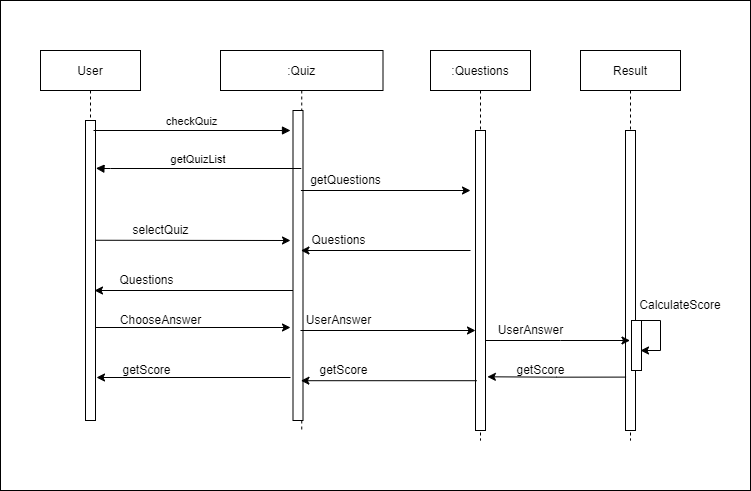

The diagram above was exported from draw.io. Its source (the exported page's mxGraphModel, read from the mxfile embedded in the PNG):
<mxGraphModel dx="1197" dy="600" grid="1" gridSize="10" guides="1" tooltips="1" connect="1" arrows="1" fold="1" page="1" pageScale="1" pageWidth="850" pageHeight="1100" math="0" shadow="0">
  <root>
    <mxCell id="0" />
    <mxCell id="1" parent="0" />
    <mxCell id="ftxTORr8hykoTz0Lik29-45" value="" style="rounded=0;whiteSpace=wrap;html=1;" vertex="1" parent="1">
      <mxGeometry x="80" y="30" width="750" height="490" as="geometry" />
    </mxCell>
    <mxCell id="3nuBFxr9cyL0pnOWT2aG-1" value="User" style="shape=umlLifeline;perimeter=lifelinePerimeter;container=1;collapsible=0;recursiveResize=0;rounded=0;shadow=0;strokeWidth=1;" parent="1" vertex="1">
      <mxGeometry x="120" y="80" width="100" height="370" as="geometry" />
    </mxCell>
    <mxCell id="3nuBFxr9cyL0pnOWT2aG-2" value="" style="points=[];perimeter=orthogonalPerimeter;rounded=0;shadow=0;strokeWidth=1;" parent="3nuBFxr9cyL0pnOWT2aG-1" vertex="1">
      <mxGeometry x="45" y="70" width="10" height="300" as="geometry" />
    </mxCell>
    <mxCell id="3nuBFxr9cyL0pnOWT2aG-5" value=":Quiz" style="shape=umlLifeline;perimeter=lifelinePerimeter;container=1;collapsible=0;recursiveResize=0;rounded=0;shadow=0;strokeWidth=1;" parent="1" vertex="1">
      <mxGeometry x="300" y="80" width="162.5" height="380" as="geometry" />
    </mxCell>
    <mxCell id="3nuBFxr9cyL0pnOWT2aG-6" value="" style="points=[];perimeter=orthogonalPerimeter;rounded=0;shadow=0;strokeWidth=1;" parent="3nuBFxr9cyL0pnOWT2aG-5" vertex="1">
      <mxGeometry x="72.5" y="60" width="10" height="310" as="geometry" />
    </mxCell>
    <mxCell id="ftxTORr8hykoTz0Lik29-15" value="UserAnswer" style="text;html=1;align=center;verticalAlign=middle;resizable=0;points=[];autosize=1;strokeColor=none;fillColor=none;" vertex="1" parent="3nuBFxr9cyL0pnOWT2aG-5">
      <mxGeometry x="77.5" y="260" width="80" height="20" as="geometry" />
    </mxCell>
    <mxCell id="ftxTORr8hykoTz0Lik29-6" value="getQuestions" style="text;html=1;align=center;verticalAlign=middle;resizable=0;points=[];autosize=1;strokeColor=none;fillColor=none;" vertex="1" parent="3nuBFxr9cyL0pnOWT2aG-5">
      <mxGeometry x="80" y="120" width="90" height="20" as="geometry" />
    </mxCell>
    <mxCell id="ftxTORr8hykoTz0Lik29-8" value="Questions" style="text;html=1;align=center;verticalAlign=middle;resizable=0;points=[];autosize=1;strokeColor=none;fillColor=none;" vertex="1" parent="3nuBFxr9cyL0pnOWT2aG-5">
      <mxGeometry x="82.5" y="180" width="70" height="20" as="geometry" />
    </mxCell>
    <mxCell id="ftxTORr8hykoTz0Lik29-37" value="getScore" style="text;html=1;align=center;verticalAlign=middle;resizable=0;points=[];autosize=1;strokeColor=none;fillColor=none;" vertex="1" parent="3nuBFxr9cyL0pnOWT2aG-5">
      <mxGeometry x="92.5" y="310" width="60" height="20" as="geometry" />
    </mxCell>
    <mxCell id="3nuBFxr9cyL0pnOWT2aG-8" value="checkQuiz" style="verticalAlign=bottom;endArrow=block;shadow=0;strokeWidth=1;" parent="1" edge="1">
      <mxGeometry relative="1" as="geometry">
        <mxPoint x="173" y="160.0000000000001" as="sourcePoint" />
        <mxPoint x="370" y="160" as="targetPoint" />
      </mxGeometry>
    </mxCell>
    <mxCell id="3nuBFxr9cyL0pnOWT2aG-9" value="getQuizList" style="verticalAlign=bottom;endArrow=block;entryX=0.545;entryY=-0.028;shadow=0;strokeWidth=1;entryDx=0;entryDy=0;entryPerimeter=0;" parent="1" source="3nuBFxr9cyL0pnOWT2aG-5" edge="1">
      <mxGeometry relative="1" as="geometry">
        <mxPoint x="353" y="200" as="sourcePoint" />
        <mxPoint x="175.45000000000005" y="197.76" as="targetPoint" />
        <Array as="points">
          <mxPoint x="180" y="198" />
        </Array>
      </mxGeometry>
    </mxCell>
    <mxCell id="ftxTORr8hykoTz0Lik29-1" value="Result" style="shape=umlLifeline;perimeter=lifelinePerimeter;container=1;collapsible=0;recursiveResize=0;rounded=0;shadow=0;strokeWidth=1;" vertex="1" parent="1">
      <mxGeometry x="660" y="80" width="100" height="390" as="geometry" />
    </mxCell>
    <mxCell id="ftxTORr8hykoTz0Lik29-2" value="" style="points=[];perimeter=orthogonalPerimeter;rounded=0;shadow=0;strokeWidth=1;" vertex="1" parent="ftxTORr8hykoTz0Lik29-1">
      <mxGeometry x="45" y="80" width="10" height="300" as="geometry" />
    </mxCell>
    <mxCell id="ftxTORr8hykoTz0Lik29-22" value="" style="html=1;points=[];perimeter=orthogonalPerimeter;" vertex="1" parent="ftxTORr8hykoTz0Lik29-1">
      <mxGeometry x="51" y="270" width="10" height="50" as="geometry" />
    </mxCell>
    <mxCell id="ftxTORr8hykoTz0Lik29-26" value="" style="endArrow=classic;html=1;rounded=0;" edge="1" parent="ftxTORr8hykoTz0Lik29-1">
      <mxGeometry width="50" height="50" relative="1" as="geometry">
        <mxPoint x="56" y="270" as="sourcePoint" />
        <mxPoint x="60" y="300" as="targetPoint" />
        <Array as="points">
          <mxPoint x="80" y="270" />
          <mxPoint x="80" y="300" />
        </Array>
      </mxGeometry>
    </mxCell>
    <mxCell id="ftxTORr8hykoTz0Lik29-3" value=":Questions" style="shape=umlLifeline;perimeter=lifelinePerimeter;container=1;collapsible=0;recursiveResize=0;rounded=0;shadow=0;strokeWidth=1;" vertex="1" parent="1">
      <mxGeometry x="510" y="80" width="100" height="390" as="geometry" />
    </mxCell>
    <mxCell id="ftxTORr8hykoTz0Lik29-4" value="" style="points=[];perimeter=orthogonalPerimeter;rounded=0;shadow=0;strokeWidth=1;" vertex="1" parent="ftxTORr8hykoTz0Lik29-3">
      <mxGeometry x="45" y="80" width="10" height="300" as="geometry" />
    </mxCell>
    <mxCell id="ftxTORr8hykoTz0Lik29-5" value="" style="endArrow=classic;html=1;rounded=0;" edge="1" parent="1" source="3nuBFxr9cyL0pnOWT2aG-5">
      <mxGeometry width="50" height="50" relative="1" as="geometry">
        <mxPoint x="400" y="260" as="sourcePoint" />
        <mxPoint x="550" y="220" as="targetPoint" />
      </mxGeometry>
    </mxCell>
    <mxCell id="ftxTORr8hykoTz0Lik29-7" value="" style="endArrow=classic;html=1;rounded=0;" edge="1" parent="1" target="3nuBFxr9cyL0pnOWT2aG-5">
      <mxGeometry width="50" height="50" relative="1" as="geometry">
        <mxPoint x="550" y="280" as="sourcePoint" />
        <mxPoint x="450" y="210" as="targetPoint" />
      </mxGeometry>
    </mxCell>
    <mxCell id="ftxTORr8hykoTz0Lik29-10" value="" style="endArrow=classic;html=1;rounded=0;" edge="1" parent="1" source="3nuBFxr9cyL0pnOWT2aG-6">
      <mxGeometry width="50" height="50" relative="1" as="geometry">
        <mxPoint x="310.5" y="320" as="sourcePoint" />
        <mxPoint x="174" y="320" as="targetPoint" />
      </mxGeometry>
    </mxCell>
    <mxCell id="ftxTORr8hykoTz0Lik29-11" value="Questions" style="text;html=1;align=center;verticalAlign=middle;resizable=0;points=[];autosize=1;strokeColor=none;fillColor=none;" vertex="1" parent="1">
      <mxGeometry x="190.5" y="300" width="70" height="20" as="geometry" />
    </mxCell>
    <mxCell id="ftxTORr8hykoTz0Lik29-12" value="" style="endArrow=classic;html=1;rounded=0;" edge="1" parent="1" source="3nuBFxr9cyL0pnOWT2aG-2">
      <mxGeometry width="50" height="50" relative="1" as="geometry">
        <mxPoint x="400" y="260" as="sourcePoint" />
        <mxPoint x="370" y="357" as="targetPoint" />
      </mxGeometry>
    </mxCell>
    <mxCell id="ftxTORr8hykoTz0Lik29-33" style="edgeStyle=orthogonalEdgeStyle;rounded=0;orthogonalLoop=1;jettySize=auto;html=1;exitX=0.055;exitY=0.822;exitDx=0;exitDy=0;exitPerimeter=0;entryX=1.188;entryY=0.821;entryDx=0;entryDy=0;entryPerimeter=0;" edge="1" parent="1" source="ftxTORr8hykoTz0Lik29-2" target="ftxTORr8hykoTz0Lik29-4">
      <mxGeometry relative="1" as="geometry">
        <mxPoint x="570" y="417" as="sourcePoint" />
      </mxGeometry>
    </mxCell>
    <mxCell id="ftxTORr8hykoTz0Lik29-13" value="ChooseAnswer" style="text;html=1;align=center;verticalAlign=middle;resizable=0;points=[];autosize=1;strokeColor=none;fillColor=none;" vertex="1" parent="1">
      <mxGeometry x="190" y="340" width="100" height="20" as="geometry" />
    </mxCell>
    <mxCell id="ftxTORr8hykoTz0Lik29-14" value="" style="endArrow=classic;html=1;rounded=0;" edge="1" parent="1" target="ftxTORr8hykoTz0Lik29-4">
      <mxGeometry width="50" height="50" relative="1" as="geometry">
        <mxPoint x="380" y="360" as="sourcePoint" />
        <mxPoint x="550" y="319" as="targetPoint" />
      </mxGeometry>
    </mxCell>
    <mxCell id="ftxTORr8hykoTz0Lik29-18" value="" style="endArrow=classic;html=1;rounded=0;exitX=0.982;exitY=0.872;exitDx=0;exitDy=0;exitPerimeter=0;" edge="1" parent="1">
      <mxGeometry width="50" height="50" relative="1" as="geometry">
        <mxPoint x="175" y="269.76" as="sourcePoint" />
        <mxPoint x="370" y="270" as="targetPoint" />
      </mxGeometry>
    </mxCell>
    <mxCell id="ftxTORr8hykoTz0Lik29-20" value="" style="endArrow=classic;html=1;rounded=0;" edge="1" parent="1" source="ftxTORr8hykoTz0Lik29-4" target="ftxTORr8hykoTz0Lik29-1">
      <mxGeometry width="50" height="50" relative="1" as="geometry">
        <mxPoint x="400" y="260" as="sourcePoint" />
        <mxPoint x="450" y="210" as="targetPoint" />
        <Array as="points">
          <mxPoint x="640" y="370" />
        </Array>
      </mxGeometry>
    </mxCell>
    <mxCell id="ftxTORr8hykoTz0Lik29-21" value="UserAnswer" style="text;html=1;align=center;verticalAlign=middle;resizable=0;points=[];autosize=1;strokeColor=none;fillColor=none;" vertex="1" parent="1">
      <mxGeometry x="570" y="350" width="80" height="20" as="geometry" />
    </mxCell>
    <mxCell id="ftxTORr8hykoTz0Lik29-28" value="CalculateScore" style="text;html=1;strokeColor=none;fillColor=none;align=center;verticalAlign=middle;whiteSpace=wrap;rounded=0;" vertex="1" parent="1">
      <mxGeometry x="730" y="320" width="60" height="30" as="geometry" />
    </mxCell>
    <mxCell id="ftxTORr8hykoTz0Lik29-34" value="getScore" style="text;html=1;align=center;verticalAlign=middle;resizable=0;points=[];autosize=1;strokeColor=none;fillColor=none;" vertex="1" parent="1">
      <mxGeometry x="590" y="390" width="60" height="20" as="geometry" />
    </mxCell>
    <mxCell id="ftxTORr8hykoTz0Lik29-38" value="" style="endArrow=classic;html=1;rounded=0;" edge="1" parent="1">
      <mxGeometry width="50" height="50" relative="1" as="geometry">
        <mxPoint x="370" y="407" as="sourcePoint" />
        <mxPoint x="176" y="407" as="targetPoint" />
      </mxGeometry>
    </mxCell>
    <mxCell id="ftxTORr8hykoTz0Lik29-40" value="getScore" style="text;html=1;align=center;verticalAlign=middle;resizable=0;points=[];autosize=1;strokeColor=none;fillColor=none;" vertex="1" parent="1">
      <mxGeometry x="195.5" y="390" width="60" height="20" as="geometry" />
    </mxCell>
    <mxCell id="ftxTORr8hykoTz0Lik29-41" value="selectQuiz" style="text;html=1;align=center;verticalAlign=middle;resizable=0;points=[];autosize=1;strokeColor=none;fillColor=none;" vertex="1" parent="1">
      <mxGeometry x="205" y="250" width="70" height="20" as="geometry" />
    </mxCell>
    <mxCell id="ftxTORr8hykoTz0Lik29-44" value="" style="endArrow=classic;html=1;rounded=0;exitX=0.121;exitY=0.834;exitDx=0;exitDy=0;exitPerimeter=0;" edge="1" parent="1" source="ftxTORr8hykoTz0Lik29-4" target="3nuBFxr9cyL0pnOWT2aG-5">
      <mxGeometry width="50" height="50" relative="1" as="geometry">
        <mxPoint x="310" y="360" as="sourcePoint" />
        <mxPoint x="360" y="310" as="targetPoint" />
      </mxGeometry>
    </mxCell>
  </root>
</mxGraphModel>